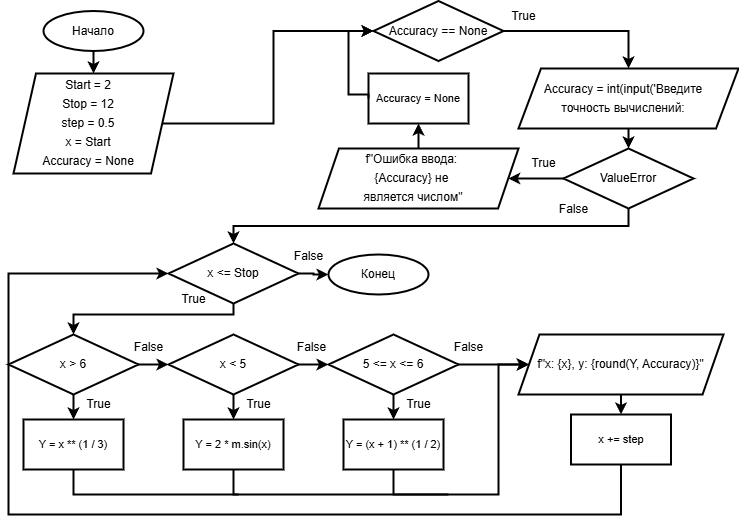

The diagram above was exported from draw.io. Its source (the exported page's mxGraphModel, read from the mxfile embedded in the PNG):
<mxGraphModel dx="751" dy="827" grid="1" gridSize="10" guides="1" tooltips="1" connect="1" arrows="1" fold="1" page="1" pageScale="1" pageWidth="827" pageHeight="583" math="0" shadow="0">
  <root>
    <mxCell id="0" />
    <mxCell id="1" parent="0" />
    <mxCell id="48" style="edgeStyle=orthogonalEdgeStyle;shape=connector;curved=0;rounded=0;html=1;exitX=0.5;exitY=1;exitDx=0;exitDy=0;exitPerimeter=0;entryX=0.5;entryY=0;entryDx=0;entryDy=0;strokeColor=default;strokeWidth=2;align=center;verticalAlign=middle;fontFamily=Helvetica;fontSize=11;fontColor=default;labelBackgroundColor=default;endArrow=classic;" edge="1" parent="1" source="2" target="3">
      <mxGeometry relative="1" as="geometry" />
    </mxCell>
    <mxCell id="2" value="Начало" style="strokeWidth=2;html=1;shape=mxgraph.flowchart.start_2;whiteSpace=wrap;" parent="1" vertex="1">
      <mxGeometry x="75" y="46.5" width="100" height="40" as="geometry" />
    </mxCell>
    <mxCell id="3" value="&lt;div style=&quot;line-height: 19px;&quot;&gt;&lt;div style=&quot;&quot;&gt;Start = 2&lt;/div&gt;&lt;div style=&quot;&quot;&gt;Stop = 12&lt;/div&gt;&lt;div style=&quot;&quot;&gt;step = 0.5&lt;/div&gt;&lt;div style=&quot;&quot;&gt;x = Start&lt;/div&gt;&lt;div style=&quot;&quot;&gt;Accuracy = None&lt;/div&gt;&lt;/div&gt;" style="shape=parallelogram;html=1;strokeWidth=2;perimeter=parallelogramPerimeter;whiteSpace=wrap;rounded=0;arcSize=12;size=0.140625;spacingLeft=0;spacingRight=10;" parent="1" vertex="1">
      <mxGeometry x="45" y="109" width="160" height="100" as="geometry" />
    </mxCell>
    <mxCell id="8" style="edgeStyle=orthogonalEdgeStyle;shape=connector;rounded=0;html=1;exitX=1;exitY=0.5;exitDx=0;exitDy=0;exitPerimeter=0;entryX=0.5;entryY=0;entryDx=0;entryDy=0;strokeColor=default;strokeWidth=2;align=center;verticalAlign=middle;fontFamily=Helvetica;fontSize=11;fontColor=default;labelBackgroundColor=default;endArrow=classic;curved=0;" parent="1" source="5" target="7" edge="1">
      <mxGeometry relative="1" as="geometry">
        <Array as="points">
          <mxPoint x="660" y="66.5" />
        </Array>
      </mxGeometry>
    </mxCell>
    <mxCell id="5" value="Accuracy == None" style="strokeWidth=2;html=1;shape=mxgraph.flowchart.decision;whiteSpace=wrap;" parent="1" vertex="1">
      <mxGeometry x="405" y="36.5" width="130" height="60" as="geometry" />
    </mxCell>
    <mxCell id="7" value="&lt;div style=&quot;line-height: 19px;&quot;&gt;&lt;div style=&quot;&quot;&gt;Accuracy = int(input('Введите точность вычислений:&lt;/div&gt;&lt;/div&gt;" style="shape=parallelogram;html=1;strokeWidth=2;perimeter=parallelogramPerimeter;whiteSpace=wrap;rounded=0;arcSize=12;size=0.10227272727272727;spacingLeft=0;spacingRight=10;" parent="1" vertex="1">
      <mxGeometry x="550" y="104" width="220" height="60" as="geometry" />
    </mxCell>
    <mxCell id="12" style="edgeStyle=orthogonalEdgeStyle;shape=connector;curved=0;rounded=0;html=1;exitX=0;exitY=0.5;exitDx=0;exitDy=0;exitPerimeter=0;entryX=1;entryY=0.5;entryDx=0;entryDy=0;strokeColor=default;strokeWidth=2;align=center;verticalAlign=middle;fontFamily=Helvetica;fontSize=11;fontColor=default;labelBackgroundColor=default;endArrow=classic;" parent="1" source="9" target="11" edge="1">
      <mxGeometry relative="1" as="geometry" />
    </mxCell>
    <mxCell id="9" value="ValueError" style="strokeWidth=2;html=1;shape=mxgraph.flowchart.decision;whiteSpace=wrap;" parent="1" vertex="1">
      <mxGeometry x="595" y="184" width="130" height="60" as="geometry" />
    </mxCell>
    <mxCell id="10" style="edgeStyle=none;shape=connector;rounded=1;html=1;exitX=0.5;exitY=1;exitDx=0;exitDy=0;entryX=0.5;entryY=0;entryDx=0;entryDy=0;entryPerimeter=0;strokeColor=default;strokeWidth=2;align=center;verticalAlign=middle;fontFamily=Helvetica;fontSize=11;fontColor=default;labelBackgroundColor=default;endArrow=classic;" parent="1" source="7" target="9" edge="1">
      <mxGeometry relative="1" as="geometry" />
    </mxCell>
    <mxCell id="15" style="edgeStyle=orthogonalEdgeStyle;shape=connector;curved=0;rounded=0;html=1;exitX=0.5;exitY=0;exitDx=0;exitDy=0;entryX=0.5;entryY=1;entryDx=0;entryDy=0;strokeColor=default;strokeWidth=2;align=center;verticalAlign=middle;fontFamily=Helvetica;fontSize=11;fontColor=default;labelBackgroundColor=default;endArrow=classic;" parent="1" source="11" target="14" edge="1">
      <mxGeometry relative="1" as="geometry" />
    </mxCell>
    <mxCell id="11" value="&lt;div style=&quot;line-height: 19px;&quot;&gt;&lt;div style=&quot;&quot;&gt;&lt;div style=&quot;line-height: 19px;&quot;&gt;f&quot;Ошибка ввода:&amp;nbsp;&lt;/div&gt;&lt;div style=&quot;line-height: 19px;&quot;&gt;{Accuracy} не&amp;nbsp;&lt;/div&gt;&lt;div style=&quot;line-height: 19px;&quot;&gt;является числом&quot;&lt;/div&gt;&lt;/div&gt;&lt;/div&gt;" style="shape=parallelogram;html=1;strokeWidth=2;perimeter=parallelogramPerimeter;whiteSpace=wrap;rounded=0;arcSize=12;size=0.10227272727272727;spacingLeft=0;spacingRight=10;" parent="1" vertex="1">
      <mxGeometry x="350" y="184" width="200" height="60" as="geometry" />
    </mxCell>
    <mxCell id="13" value="True" style="text;html=1;align=center;verticalAlign=middle;resizable=0;points=[];autosize=1;strokeColor=none;fillColor=none;fontFamily=Helvetica;fontSize=12;fontColor=default;labelBackgroundColor=default;" parent="1" vertex="1">
      <mxGeometry x="550" y="184" width="50" height="30" as="geometry" />
    </mxCell>
    <mxCell id="14" value="Accuracy = None" style="rounded=0;whiteSpace=wrap;html=1;absoluteArcSize=1;arcSize=14;strokeWidth=2;fontFamily=Helvetica;fontSize=11;fontColor=default;labelBackgroundColor=default;fillColor=default;" parent="1" vertex="1">
      <mxGeometry x="400" y="109" width="100" height="50" as="geometry" />
    </mxCell>
    <mxCell id="16" style="edgeStyle=orthogonalEdgeStyle;shape=connector;curved=0;rounded=0;html=1;exitX=0;exitY=0.5;exitDx=0;exitDy=0;entryX=0;entryY=0.5;entryDx=0;entryDy=0;entryPerimeter=0;strokeColor=default;strokeWidth=2;align=center;verticalAlign=middle;fontFamily=Helvetica;fontSize=11;fontColor=default;labelBackgroundColor=default;endArrow=classic;" parent="1" source="14" target="5" edge="1">
      <mxGeometry relative="1" as="geometry">
        <Array as="points">
          <mxPoint x="400" y="130" />
          <mxPoint x="380" y="130" />
          <mxPoint x="380" y="67" />
        </Array>
      </mxGeometry>
    </mxCell>
    <mxCell id="20" value="x &amp;lt;= Stop" style="strokeWidth=2;html=1;shape=mxgraph.flowchart.decision;whiteSpace=wrap;" vertex="1" parent="1">
      <mxGeometry x="200" y="279" width="130" height="60" as="geometry" />
    </mxCell>
    <mxCell id="25" style="edgeStyle=orthogonalEdgeStyle;shape=connector;curved=0;rounded=0;html=1;exitX=0.5;exitY=1;exitDx=0;exitDy=0;exitPerimeter=0;entryX=0.5;entryY=0;entryDx=0;entryDy=0;strokeColor=default;strokeWidth=2;align=center;verticalAlign=middle;fontFamily=Helvetica;fontSize=11;fontColor=default;labelBackgroundColor=default;endArrow=classic;" edge="1" parent="1" source="21" target="24">
      <mxGeometry relative="1" as="geometry" />
    </mxCell>
    <mxCell id="21" value="x &amp;gt; 6" style="strokeWidth=2;html=1;shape=mxgraph.flowchart.decision;whiteSpace=wrap;" vertex="1" parent="1">
      <mxGeometry x="40" y="370" width="130" height="60" as="geometry" />
    </mxCell>
    <mxCell id="30" style="edgeStyle=orthogonalEdgeStyle;shape=connector;curved=0;rounded=0;html=1;exitX=0.5;exitY=1;exitDx=0;exitDy=0;exitPerimeter=0;entryX=0.5;entryY=0;entryDx=0;entryDy=0;strokeColor=default;strokeWidth=2;align=center;verticalAlign=middle;fontFamily=Helvetica;fontSize=11;fontColor=default;labelBackgroundColor=default;endArrow=classic;" edge="1" parent="1" source="22" target="29">
      <mxGeometry relative="1" as="geometry" />
    </mxCell>
    <mxCell id="22" value="x &amp;lt; 5" style="strokeWidth=2;html=1;shape=mxgraph.flowchart.decision;whiteSpace=wrap;" vertex="1" parent="1">
      <mxGeometry x="200" y="370" width="130" height="60" as="geometry" />
    </mxCell>
    <mxCell id="32" style="edgeStyle=orthogonalEdgeStyle;shape=connector;curved=0;rounded=0;html=1;exitX=0.5;exitY=1;exitDx=0;exitDy=0;exitPerimeter=0;entryX=0.5;entryY=0;entryDx=0;entryDy=0;strokeColor=default;strokeWidth=2;align=center;verticalAlign=middle;fontFamily=Helvetica;fontSize=11;fontColor=default;labelBackgroundColor=default;endArrow=classic;" edge="1" parent="1" source="23" target="31">
      <mxGeometry relative="1" as="geometry" />
    </mxCell>
    <mxCell id="56" style="edgeStyle=orthogonalEdgeStyle;shape=connector;curved=0;rounded=0;html=1;exitX=1;exitY=0.5;exitDx=0;exitDy=0;exitPerimeter=0;entryX=0;entryY=0.5;entryDx=0;entryDy=0;strokeColor=default;strokeWidth=2;align=center;verticalAlign=middle;fontFamily=Helvetica;fontSize=11;fontColor=default;labelBackgroundColor=default;endArrow=classic;" edge="1" parent="1" source="23" target="37">
      <mxGeometry relative="1" as="geometry" />
    </mxCell>
    <mxCell id="23" value="5 &amp;lt;= x &amp;lt;= 6" style="strokeWidth=2;html=1;shape=mxgraph.flowchart.decision;whiteSpace=wrap;" vertex="1" parent="1">
      <mxGeometry x="360" y="370" width="130" height="60" as="geometry" />
    </mxCell>
    <mxCell id="64" style="edgeStyle=orthogonalEdgeStyle;shape=connector;curved=0;rounded=0;html=1;exitX=0.5;exitY=1;exitDx=0;exitDy=0;strokeColor=default;strokeWidth=2;align=center;verticalAlign=middle;fontFamily=Helvetica;fontSize=11;fontColor=default;labelBackgroundColor=default;endArrow=none;endFill=0;" edge="1" parent="1" source="24">
      <mxGeometry relative="1" as="geometry">
        <mxPoint x="270" y="530" as="targetPoint" />
        <Array as="points">
          <mxPoint x="105" y="530" />
        </Array>
      </mxGeometry>
    </mxCell>
    <mxCell id="24" value="&lt;div style=&quot;line-height: 19px;&quot;&gt;Y = x ** (1 / 3)&lt;/div&gt;" style="rounded=0;whiteSpace=wrap;html=1;absoluteArcSize=1;arcSize=14;strokeWidth=2;fontFamily=Helvetica;fontSize=11;fontColor=default;labelBackgroundColor=default;fillColor=default;" vertex="1" parent="1">
      <mxGeometry x="55" y="455" width="100" height="50" as="geometry" />
    </mxCell>
    <mxCell id="26" value="True" style="text;html=1;align=center;verticalAlign=middle;resizable=0;points=[];autosize=1;strokeColor=none;fillColor=none;fontFamily=Helvetica;fontSize=12;fontColor=default;labelBackgroundColor=default;" vertex="1" parent="1">
      <mxGeometry x="105" y="425" width="50" height="30" as="geometry" />
    </mxCell>
    <mxCell id="27" style="edgeStyle=orthogonalEdgeStyle;shape=connector;curved=0;rounded=0;html=1;exitX=1;exitY=0.5;exitDx=0;exitDy=0;exitPerimeter=0;entryX=0;entryY=0.5;entryDx=0;entryDy=0;entryPerimeter=0;strokeColor=default;strokeWidth=2;align=center;verticalAlign=middle;fontFamily=Helvetica;fontSize=11;fontColor=default;labelBackgroundColor=default;endArrow=classic;" edge="1" parent="1" source="21" target="22">
      <mxGeometry relative="1" as="geometry" />
    </mxCell>
    <mxCell id="28" style="edgeStyle=orthogonalEdgeStyle;shape=connector;curved=0;rounded=0;html=1;exitX=1;exitY=0.5;exitDx=0;exitDy=0;exitPerimeter=0;entryX=0;entryY=0.5;entryDx=0;entryDy=0;entryPerimeter=0;strokeColor=default;strokeWidth=2;align=center;verticalAlign=middle;fontFamily=Helvetica;fontSize=11;fontColor=default;labelBackgroundColor=default;endArrow=classic;" edge="1" parent="1" source="22" target="23">
      <mxGeometry relative="1" as="geometry" />
    </mxCell>
    <mxCell id="62" style="edgeStyle=orthogonalEdgeStyle;shape=connector;curved=0;rounded=0;html=1;exitX=0.5;exitY=1;exitDx=0;exitDy=0;strokeColor=default;strokeWidth=2;align=center;verticalAlign=middle;fontFamily=Helvetica;fontSize=11;fontColor=default;labelBackgroundColor=default;endArrow=none;endFill=0;" edge="1" parent="1" source="29">
      <mxGeometry relative="1" as="geometry">
        <mxPoint x="480" y="530" as="targetPoint" />
        <Array as="points">
          <mxPoint x="265" y="530" />
        </Array>
      </mxGeometry>
    </mxCell>
    <mxCell id="29" value="&lt;div style=&quot;line-height: 19px;&quot;&gt;&lt;div style=&quot;line-height: 19px;&quot;&gt;Y = 2 * m.sin(x)&lt;/div&gt;&lt;/div&gt;" style="rounded=0;whiteSpace=wrap;html=1;absoluteArcSize=1;arcSize=14;strokeWidth=2;fontFamily=Helvetica;fontSize=11;fontColor=default;labelBackgroundColor=default;fillColor=default;" vertex="1" parent="1">
      <mxGeometry x="215" y="455" width="100" height="50" as="geometry" />
    </mxCell>
    <mxCell id="60" style="edgeStyle=orthogonalEdgeStyle;shape=connector;curved=0;rounded=0;html=1;exitX=0.5;exitY=1;exitDx=0;exitDy=0;entryX=0;entryY=0.5;entryDx=0;entryDy=0;strokeColor=default;strokeWidth=2;align=center;verticalAlign=middle;fontFamily=Helvetica;fontSize=11;fontColor=default;labelBackgroundColor=default;endArrow=classic;" edge="1" parent="1" source="31" target="37">
      <mxGeometry relative="1" as="geometry">
        <Array as="points">
          <mxPoint x="425" y="530" />
          <mxPoint x="530" y="530" />
          <mxPoint x="530" y="400" />
        </Array>
      </mxGeometry>
    </mxCell>
    <mxCell id="31" value="&lt;div style=&quot;line-height: 19px;&quot;&gt;&lt;div style=&quot;line-height: 19px;&quot;&gt;&lt;div style=&quot;line-height: 19px;&quot;&gt;Y = (x + 1) ** (1 / 2)&lt;/div&gt;&lt;/div&gt;&lt;/div&gt;" style="rounded=0;whiteSpace=wrap;html=1;absoluteArcSize=1;arcSize=14;strokeWidth=2;fontFamily=Helvetica;fontSize=11;fontColor=default;labelBackgroundColor=default;fillColor=default;" vertex="1" parent="1">
      <mxGeometry x="375" y="455" width="100" height="50" as="geometry" />
    </mxCell>
    <mxCell id="33" style="edgeStyle=orthogonalEdgeStyle;shape=connector;curved=0;rounded=0;html=1;exitX=0.5;exitY=1;exitDx=0;exitDy=0;exitPerimeter=0;entryX=0.5;entryY=0;entryDx=0;entryDy=0;entryPerimeter=0;strokeColor=default;strokeWidth=2;align=center;verticalAlign=middle;fontFamily=Helvetica;fontSize=11;fontColor=default;labelBackgroundColor=default;endArrow=classic;" edge="1" parent="1" source="20" target="21">
      <mxGeometry relative="1" as="geometry">
        <Array as="points">
          <mxPoint x="265" y="350" />
          <mxPoint x="105" y="350" />
        </Array>
      </mxGeometry>
    </mxCell>
    <mxCell id="34" value="True" style="text;html=1;align=center;verticalAlign=middle;resizable=0;points=[];autosize=1;strokeColor=none;fillColor=none;fontFamily=Helvetica;fontSize=12;fontColor=default;labelBackgroundColor=default;" vertex="1" parent="1">
      <mxGeometry x="200" y="320" width="50" height="30" as="geometry" />
    </mxCell>
    <mxCell id="35" value="True" style="text;html=1;align=center;verticalAlign=middle;resizable=0;points=[];autosize=1;strokeColor=none;fillColor=none;fontFamily=Helvetica;fontSize=12;fontColor=default;labelBackgroundColor=default;" vertex="1" parent="1">
      <mxGeometry x="265" y="425" width="50" height="30" as="geometry" />
    </mxCell>
    <mxCell id="36" value="True" style="text;html=1;align=center;verticalAlign=middle;resizable=0;points=[];autosize=1;strokeColor=none;fillColor=none;fontFamily=Helvetica;fontSize=12;fontColor=default;labelBackgroundColor=default;" vertex="1" parent="1">
      <mxGeometry x="425" y="425" width="50" height="30" as="geometry" />
    </mxCell>
    <mxCell id="57" style="edgeStyle=orthogonalEdgeStyle;shape=connector;curved=0;rounded=0;html=1;exitX=0.5;exitY=1;exitDx=0;exitDy=0;entryX=0.5;entryY=0;entryDx=0;entryDy=0;strokeColor=default;strokeWidth=2;align=center;verticalAlign=middle;fontFamily=Helvetica;fontSize=11;fontColor=default;labelBackgroundColor=default;endArrow=classic;" edge="1" parent="1" source="37" target="45">
      <mxGeometry relative="1" as="geometry" />
    </mxCell>
    <mxCell id="37" value="&lt;div style=&quot;line-height: 19px;&quot;&gt;&lt;div style=&quot;&quot;&gt;&lt;div style=&quot;line-height: 19px;&quot;&gt;&lt;div style=&quot;line-height: 19px;&quot;&gt;f&quot;x: {x}, y: {round(Y, Accuracy)}&quot;&lt;/div&gt;&lt;/div&gt;&lt;/div&gt;&lt;/div&gt;" style="shape=parallelogram;html=1;strokeWidth=2;perimeter=parallelogramPerimeter;whiteSpace=wrap;rounded=0;arcSize=12;size=0.10227272727272727;spacingLeft=0;spacingRight=0;" vertex="1" parent="1">
      <mxGeometry x="550" y="370" width="205" height="60" as="geometry" />
    </mxCell>
    <mxCell id="42" value="False" style="text;html=1;align=center;verticalAlign=middle;resizable=0;points=[];autosize=1;strokeColor=none;fillColor=none;fontFamily=Helvetica;fontSize=12;fontColor=default;labelBackgroundColor=default;" vertex="1" parent="1">
      <mxGeometry x="155" y="368" width="50" height="30" as="geometry" />
    </mxCell>
    <mxCell id="43" value="False" style="text;html=1;align=center;verticalAlign=middle;resizable=0;points=[];autosize=1;strokeColor=none;fillColor=none;fontFamily=Helvetica;fontSize=12;fontColor=default;labelBackgroundColor=default;" vertex="1" parent="1">
      <mxGeometry x="317.5" y="368" width="50" height="30" as="geometry" />
    </mxCell>
    <mxCell id="44" value="False" style="text;html=1;align=center;verticalAlign=middle;resizable=0;points=[];autosize=1;strokeColor=none;fillColor=none;fontFamily=Helvetica;fontSize=12;fontColor=default;labelBackgroundColor=default;" vertex="1" parent="1">
      <mxGeometry x="475" y="368" width="50" height="30" as="geometry" />
    </mxCell>
    <mxCell id="45" value="&lt;div style=&quot;line-height: 19px;&quot;&gt;&lt;div style=&quot;line-height: 19px;&quot;&gt;&lt;div style=&quot;line-height: 19px;&quot;&gt;x += step&lt;/div&gt;&lt;/div&gt;&lt;/div&gt;" style="rounded=0;whiteSpace=wrap;html=1;absoluteArcSize=1;arcSize=14;strokeWidth=2;fontFamily=Helvetica;fontSize=11;fontColor=default;labelBackgroundColor=default;fillColor=default;" vertex="1" parent="1">
      <mxGeometry x="602.5" y="450" width="100" height="50" as="geometry" />
    </mxCell>
    <mxCell id="49" value="Конец" style="strokeWidth=2;html=1;shape=mxgraph.flowchart.start_2;whiteSpace=wrap;" vertex="1" parent="1">
      <mxGeometry x="360" y="290" width="100" height="40" as="geometry" />
    </mxCell>
    <mxCell id="50" style="edgeStyle=orthogonalEdgeStyle;shape=connector;curved=0;rounded=0;html=1;exitX=1;exitY=0.5;exitDx=0;exitDy=0;exitPerimeter=0;entryX=0;entryY=0.5;entryDx=0;entryDy=0;entryPerimeter=0;strokeColor=default;strokeWidth=2;align=center;verticalAlign=middle;fontFamily=Helvetica;fontSize=11;fontColor=default;labelBackgroundColor=default;endArrow=classic;" edge="1" parent="1" source="20" target="49">
      <mxGeometry relative="1" as="geometry" />
    </mxCell>
    <mxCell id="55" value="False" style="text;html=1;align=center;verticalAlign=middle;resizable=0;points=[];autosize=1;strokeColor=none;fillColor=none;fontFamily=Helvetica;fontSize=12;fontColor=default;labelBackgroundColor=default;" vertex="1" parent="1">
      <mxGeometry x="315" y="277" width="50" height="30" as="geometry" />
    </mxCell>
    <mxCell id="58" style="edgeStyle=orthogonalEdgeStyle;shape=connector;curved=0;rounded=0;html=1;exitX=1;exitY=0.5;exitDx=0;exitDy=0;entryX=0;entryY=0.5;entryDx=0;entryDy=0;entryPerimeter=0;strokeColor=default;strokeWidth=2;align=center;verticalAlign=middle;fontFamily=Helvetica;fontSize=11;fontColor=default;labelBackgroundColor=default;endArrow=classic;" edge="1" parent="1" source="3" target="5">
      <mxGeometry relative="1" as="geometry" />
    </mxCell>
    <mxCell id="18" value="False" style="text;html=1;align=center;verticalAlign=middle;resizable=0;points=[];autosize=1;strokeColor=none;fillColor=none;fontFamily=Helvetica;fontSize=12;fontColor=default;labelBackgroundColor=default;" parent="1" vertex="1">
      <mxGeometry x="580" y="230" width="50" height="30" as="geometry" />
    </mxCell>
    <mxCell id="67" style="edgeStyle=orthogonalEdgeStyle;shape=connector;curved=0;rounded=0;html=1;exitX=0.5;exitY=1;exitDx=0;exitDy=0;entryX=0;entryY=0.5;entryDx=0;entryDy=0;entryPerimeter=0;strokeColor=default;strokeWidth=2;align=center;verticalAlign=middle;fontFamily=Helvetica;fontSize=11;fontColor=default;labelBackgroundColor=default;endArrow=classic;" edge="1" parent="1" source="45" target="20">
      <mxGeometry relative="1" as="geometry">
        <Array as="points">
          <mxPoint x="653" y="550" />
          <mxPoint x="40" y="550" />
          <mxPoint x="40" y="309" />
        </Array>
      </mxGeometry>
    </mxCell>
    <mxCell id="68" style="edgeStyle=orthogonalEdgeStyle;shape=connector;curved=0;rounded=0;html=1;exitX=0.5;exitY=1;exitDx=0;exitDy=0;exitPerimeter=0;entryX=0.5;entryY=0;entryDx=0;entryDy=0;entryPerimeter=0;strokeColor=default;strokeWidth=2;align=center;verticalAlign=middle;fontFamily=Helvetica;fontSize=11;fontColor=default;labelBackgroundColor=default;endArrow=classic;" edge="1" parent="1" source="9" target="20">
      <mxGeometry relative="1" as="geometry" />
    </mxCell>
    <mxCell id="70" value="True" style="text;html=1;align=center;verticalAlign=middle;resizable=0;points=[];autosize=1;strokeColor=none;fillColor=none;fontFamily=Helvetica;fontSize=12;fontColor=default;labelBackgroundColor=default;" vertex="1" parent="1">
      <mxGeometry x="530" y="36.5" width="50" height="30" as="geometry" />
    </mxCell>
  </root>
</mxGraphModel>